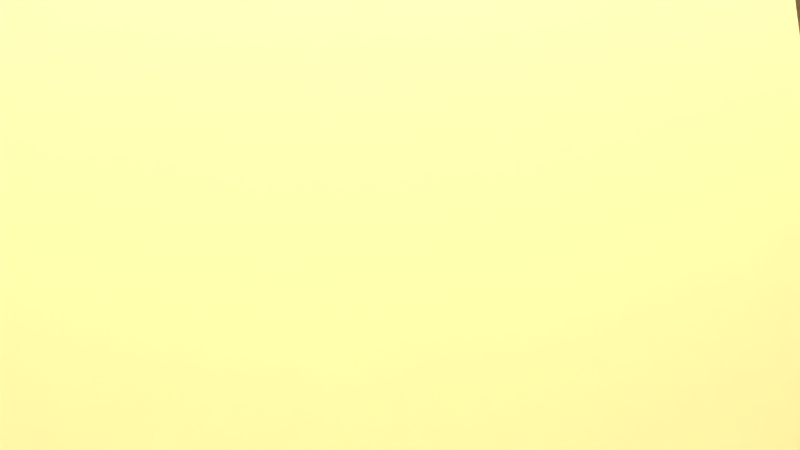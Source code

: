 # Source: tube_with_skylight.blend  (saved by Blender 2.76.0; exported with 4.5.12 LTS)
import bpy
from mathutils import Matrix  # noqa: F401  (used for matrix-valued properties, if any)

bpy.ops.wm.read_factory_settings(use_empty=True)
scene = bpy.context.scene
scene.name = 'Scene'

# ---- collections
col_collection_8 = bpy.data.collections.new('Collection 8'); scene.collection.children.link(col_collection_8)

# ---- materials (node trees are filled in below, after node groups)
mat_golden = bpy.data.materials.new('Golden')
mat_golden.alpha_threshold = 0.0
mat_golden.use_transparent_shadow = False
mat_golden.diffuse_color = (1.0, 0.7409, 0.3332, 1.0)
mat_golden.roughness = 0.5
mat_golden.specular_intensity = 0.0
mat_walls = bpy.data.materials.new('Walls')
mat_walls.alpha_threshold = 0.0
mat_walls.use_transparent_shadow = False
mat_walls.diffuse_color = (0.281, 0.2781, 0.2696, 1.0)
mat_walls.roughness = 0.5
mat_walls.specular_intensity = 0.0

# ---- material node trees

# ---- world
world_world = bpy.data.worlds.new('World'); scene.world = world_world
world_world.color = (0.05088, 0.05088, 0.05088)
world_world.use_sun_shadow = False
world_world.sun_shadow_jitter_overblur = 0.0
world_world.cycles.sampling_method = 'MANUAL'
world_world.cycles.sample_map_resolution = 256

# ---- cameras
cam_camera = bpy.data.cameras.new('Camera')
cam_camera.clip_end = 100.0
cam_camera.lens = 35.0
cam_camera.sensor_width = 32.0
cam_camera.sensor_height = 18.0
cam_camera.display_size = 2.0
cam_camera.dof.focus_distance = 0.0
cam_camera.dof.aperture_fstop = 128.0
cam_camera.dof.aperture_blades = 6

# ---- lights
light_point_005 = bpy.data.lights.new('Point.005', 'POINT')
light_point_005.transmission_factor = 0.0
light_point_005.energy = 100.0
light_point_005.shadow_buffer_clip_start = 0.5
light_point_005.shadow_soft_size = 0.1
light_point_005.shadow_maximum_resolution = 0.006
light_point_005.use_absolute_resolution = True
light_point_005.cycles.use_multiple_importance_sampling = False
light_point_004 = bpy.data.lights.new('Point.004', 'POINT')
light_point_004.transmission_factor = 0.0
light_point_004.energy = 100.0
light_point_004.shadow_buffer_clip_start = 0.5
light_point_004.shadow_soft_size = 0.1
light_point_004.shadow_maximum_resolution = 0.006
light_point_004.use_absolute_resolution = True
light_point_004.cycles.use_multiple_importance_sampling = False
light_point_002 = bpy.data.lights.new('Point.002', 'POINT')
light_point_002.transmission_factor = 0.0
light_point_002.energy = 100.0
light_point_002.shadow_buffer_clip_start = 0.5
light_point_002.shadow_soft_size = 0.1
light_point_002.shadow_maximum_resolution = 0.006
light_point_002.use_absolute_resolution = True
light_point_002.cycles.use_multiple_importance_sampling = False

# ---- meshes
me_gear_002 = bpy.data.meshes.new('Gear.002')
me_gear_002.from_pydata([(0.95, 0.0, -0.11), (0.9383, 0.1486, -0.11), (0.9035, 0.2936, -0.11), (0.8465, 0.4313, -0.11), (1.15, 0.0, -0.11), (1.136, 0.1799, -0.11), (1.094, 0.3554, -0.11), (1.025, 0.5221, -0.11), (1.373, 0.2174, -0.11), (1.322, 0.4295, -0.11), (1.238, 0.631, -0.11), (1.438, 0.2535, -0.11), (1.389, 0.4512, -0.11), (1.312, 0.64, -0.11), (0.95, 0.0, 0.11), (0.9383, 0.1486, 0.11), (0.9035, 0.2936, 0.11), (0.8465, 0.4313, 0.11), (1.15, 0.0, 0.11), (1.136, 0.1799, 0.11), (1.094, 0.3554, 0.11), (1.025, 0.5221, 0.11), (1.373, 0.2174, 0.11), (1.322, 0.4295, 0.11), (1.238, 0.631, 0.11), (1.438, 0.2535, 0.11), (1.389, 0.4512, 0.11), (1.312, 0.64, 0.11), (0.7686, 0.5584, -0.11), (0.6718, 0.6718, -0.11), (0.5584, 0.7686, -0.11), (0.4313, 0.8465, -0.11), (0.9304, 0.676, -0.11), (0.8132, 0.8132, -0.11), (0.676, 0.9304, -0.11), (0.5221, 1.025, -0.11), (0.9829, 0.9829, -0.11), (0.817, 1.125, -0.11), (0.631, 1.238, -0.11), (1.014, 1.05, -0.11), (0.8582, 1.181, -0.11), (0.6854, 1.289, -0.11), (0.7686, 0.5584, 0.11), (0.6718, 0.6718, 0.11), (0.5584, 0.7686, 0.11), (0.4313, 0.8465, 0.11), (0.9304, 0.676, 0.11), (0.8132, 0.8132, 0.11), (0.676, 0.9304, 0.11), (0.5221, 1.025, 0.11), (0.9829, 0.9829, 0.11), (0.817, 1.125, 0.11), (0.631, 1.238, 0.11), (1.014, 1.05, 0.11), (0.8582, 1.181, 0.11), (0.6854, 1.289, 0.11), (0.2936, 0.9035, -0.11), (0.1486, 0.9383, -0.11), (5.817e-17, 0.95, -0.11), (-0.1486, 0.9383, -0.11), (0.3554, 1.094, -0.11), (0.1799, 1.136, -0.11), (7.042e-17, 1.15, -0.11), (-0.1799, 1.136, -0.11), (0.2174, 1.373, -0.11), (8.511e-17, 1.39, -0.11), (-0.2174, 1.373, -0.11), (0.2032, 1.446, -0.11), (8.94e-17, 1.46, -0.11), (-0.2032, 1.446, -0.11), (0.2936, 0.9035, 0.11), (0.1486, 0.9383, 0.11), (5.817e-17, 0.95, 0.11), (-0.1486, 0.9383, 0.11), (0.3554, 1.094, 0.11), (0.1799, 1.136, 0.11), (7.042e-17, 1.15, 0.11), (-0.1799, 1.136, 0.11), (0.2174, 1.373, 0.11), (8.511e-17, 1.39, 0.11), (-0.2174, 1.373, 0.11), (0.2032, 1.446, 0.11), (8.94e-17, 1.46, 0.11), (-0.2032, 1.446, 0.11), (-0.2936, 0.9035, -0.11), (-0.4313, 0.8465, -0.11), (-0.5584, 0.7686, -0.11), (-0.6718, 0.6718, -0.11), (-0.3554, 1.094, -0.11), (-0.5221, 1.025, -0.11), (-0.676, 0.9304, -0.11), (-0.8132, 0.8132, -0.11), (-0.631, 1.238, -0.11), (-0.817, 1.125, -0.11), (-0.9829, 0.9829, -0.11), (-0.6854, 1.289, -0.11), (-0.8582, 1.181, -0.11), (-1.014, 1.05, -0.11), (-0.2936, 0.9035, 0.11), (-0.4313, 0.8465, 0.11), (-0.5584, 0.7686, 0.11), (-0.6718, 0.6718, 0.11), (-0.3554, 1.094, 0.11), (-0.5221, 1.025, 0.11), (-0.676, 0.9304, 0.11), (-0.8132, 0.8132, 0.11), (-0.631, 1.238, 0.11), (-0.817, 1.125, 0.11), (-0.9829, 0.9829, 0.11), (-0.6854, 1.289, 0.11), (-0.8582, 1.181, 0.11), (-1.014, 1.05, 0.11), (-0.7686, 0.5584, -0.11), (-0.8465, 0.4313, -0.11), (-0.9035, 0.2936, -0.11), (-0.9383, 0.1486, -0.11), (-0.9304, 0.676, -0.11), (-1.025, 0.5221, -0.11), (-1.094, 0.3554, -0.11), (-1.136, 0.1799, -0.11), (-1.238, 0.631, -0.11), (-1.322, 0.4295, -0.11), (-1.373, 0.2174, -0.11), (-1.312, 0.64, -0.11), (-1.389, 0.4512, -0.11), (-1.438, 0.2535, -0.11), (-0.7686, 0.5584, 0.11), (-0.8465, 0.4313, 0.11), (-0.9035, 0.2936, 0.11), (-0.9383, 0.1486, 0.11), (-0.9304, 0.676, 0.11), (-1.025, 0.5221, 0.11), (-1.094, 0.3554, 0.11), (-1.136, 0.1799, 0.11), (-1.238, 0.631, 0.11), (-1.322, 0.4295, 0.11), (-1.373, 0.2174, 0.11), (-1.312, 0.64, 0.11), (-1.389, 0.4512, 0.11), (-1.438, 0.2535, 0.11), (-0.95, 1.163e-16, -0.11), (-0.9383, -0.1486, -0.11), (-0.9035, -0.2936, -0.11), (-0.8465, -0.4313, -0.11), (-1.15, 1.408e-16, -0.11), (-1.136, -0.1799, -0.11), (-1.094, -0.3554, -0.11), (-1.025, -0.5221, -0.11), (-1.373, -0.2174, -0.11), (-1.322, -0.4295, -0.11), (-1.238, -0.631, -0.11), (-1.438, -0.2535, -0.11), (-1.389, -0.4512, -0.11), (-1.312, -0.64, -0.11), (-0.95, 1.163e-16, 0.11), (-0.9383, -0.1486, 0.11), (-0.9035, -0.2936, 0.11), (-0.8465, -0.4313, 0.11), (-1.15, 1.408e-16, 0.11), (-1.136, -0.1799, 0.11), (-1.094, -0.3554, 0.11), (-1.025, -0.5221, 0.11), (-1.373, -0.2174, 0.11), (-1.322, -0.4295, 0.11), (-1.238, -0.631, 0.11), (-1.438, -0.2535, 0.11), (-1.389, -0.4512, 0.11), (-1.312, -0.64, 0.11), (-0.7686, -0.5584, -0.11), (-0.6718, -0.6718, -0.11), (-0.5584, -0.7686, -0.11), (-0.4313, -0.8465, -0.11), (-0.9304, -0.676, -0.11), (-0.8132, -0.8132, -0.11), (-0.676, -0.9304, -0.11), (-0.5221, -1.025, -0.11), (-0.9829, -0.9829, -0.11), (-0.817, -1.125, -0.11), (-0.631, -1.238, -0.11), (-1.014, -1.05, -0.11), (-0.8582, -1.181, -0.11), (-0.6854, -1.289, -0.11), (-0.7686, -0.5584, 0.11), (-0.6718, -0.6718, 0.11), (-0.5584, -0.7686, 0.11), (-0.4313, -0.8465, 0.11), (-0.9304, -0.676, 0.11), (-0.8132, -0.8132, 0.11), (-0.676, -0.9304, 0.11), (-0.5221, -1.025, 0.11), (-0.9829, -0.9829, 0.11), (-0.817, -1.125, 0.11), (-0.631, -1.238, 0.11), (-1.014, -1.05, 0.11), (-0.8582, -1.181, 0.11), (-0.6854, -1.289, 0.11), (-0.2936, -0.9035, -0.11), (-0.1486, -0.9383, -0.11), (-1.745e-16, -0.95, -0.11), (0.1486, -0.9383, -0.11), (-0.3554, -1.094, -0.11), (-0.1799, -1.136, -0.11), (-2.113e-16, -1.15, -0.11), (0.1799, -1.136, -0.11), (-0.2174, -1.373, -0.11), (-2.553e-16, -1.39, -0.11), (0.2174, -1.373, -0.11), (-0.2032, -1.446, -0.11), (-2.682e-16, -1.46, -0.11), (0.2032, -1.446, -0.11), (-0.2936, -0.9035, 0.11), (-0.1486, -0.9383, 0.11), (-1.745e-16, -0.95, 0.11), (0.1486, -0.9383, 0.11), (-0.3554, -1.094, 0.11), (-0.1799, -1.136, 0.11), (-2.113e-16, -1.15, 0.11), (0.1799, -1.136, 0.11), (-0.2174, -1.373, 0.11), (-2.553e-16, -1.39, 0.11), (0.2174, -1.373, 0.11), (-0.2032, -1.446, 0.11), (-2.682e-16, -1.46, 0.11), (0.2032, -1.446, 0.11), (0.2936, -0.9035, -0.11), (0.4313, -0.8465, -0.11), (0.5584, -0.7686, -0.11), (0.6718, -0.6718, -0.11), (0.3554, -1.094, -0.11), (0.5221, -1.025, -0.11), (0.676, -0.9304, -0.11), (0.8132, -0.8132, -0.11), (0.631, -1.238, -0.11), (0.817, -1.125, -0.11), (0.9829, -0.9829, -0.11), (0.6854, -1.289, -0.11), (0.8582, -1.181, -0.11), (1.014, -1.05, -0.11), (0.2936, -0.9035, 0.11), (0.4313, -0.8465, 0.11), (0.5584, -0.7686, 0.11), (0.6718, -0.6718, 0.11), (0.3554, -1.094, 0.11), (0.5221, -1.025, 0.11), (0.676, -0.9304, 0.11), (0.8132, -0.8132, 0.11), (0.631, -1.238, 0.11), (0.817, -1.125, 0.11), (0.9829, -0.9829, 0.11), (0.6854, -1.289, 0.11), (0.8582, -1.181, 0.11), (1.014, -1.05, 0.11), (0.7686, -0.5584, -0.11), (0.8465, -0.4313, -0.11), (0.9035, -0.2936, -0.11), (0.9383, -0.1486, -0.11), (0.9304, -0.676, -0.11), (1.025, -0.5221, -0.11), (1.094, -0.3554, -0.11), (1.136, -0.1799, -0.11), (1.238, -0.631, -0.11), (1.322, -0.4295, -0.11), (1.373, -0.2174, -0.11), (1.312, -0.64, -0.11), (1.389, -0.4512, -0.11), (1.438, -0.2535, -0.11), (0.7686, -0.5584, 0.11), (0.8465, -0.4313, 0.11), (0.9035, -0.2936, 0.11), (0.9383, -0.1486, 0.11), (0.9304, -0.676, 0.11), (1.025, -0.5221, 0.11), (1.094, -0.3554, 0.11), (1.136, -0.1799, 0.11), (1.238, -0.631, 0.11), (1.322, -0.4295, 0.11), (1.373, -0.2174, 0.11), (1.312, -0.64, 0.11), (1.389, -0.4512, 0.11), (1.438, -0.2535, 0.11)], [], [(4, 0, 1, 5), (5, 1, 2, 6), (6, 2, 3, 7), (8, 5, 6, 9), (9, 6, 7, 10), (11, 8, 9, 12), (12, 9, 10, 13), (14, 18, 19, 15), (15, 19, 20, 16), (16, 20, 21, 17), (19, 22, 23, 20), (20, 23, 24, 21), (22, 25, 26, 23), (23, 26, 27, 24), (18, 4, 5, 19), (19, 5, 8, 22), (22, 8, 11, 25), (25, 11, 12, 26), (26, 12, 13, 27), (27, 13, 10, 24), (24, 10, 7, 21), (32, 28, 29, 33), (33, 29, 30, 34), (34, 30, 31, 35), (36, 33, 34, 37), (37, 34, 35, 38), (39, 36, 37, 40), (40, 37, 38, 41), (42, 46, 47, 43), (43, 47, 48, 44), (44, 48, 49, 45), (47, 50, 51, 48), (48, 51, 52, 49), (50, 53, 54, 51), (51, 54, 55, 52), (46, 32, 33, 47), (47, 33, 36, 50), (50, 36, 39, 53), (53, 39, 40, 54), (54, 40, 41, 55), (55, 41, 38, 52), (52, 38, 35, 49), (3, 28, 32, 7), (7, 32, 46, 21), (21, 46, 42, 17), (60, 56, 57, 61), (61, 57, 58, 62), (62, 58, 59, 63), (64, 61, 62, 65), (65, 62, 63, 66), (67, 64, 65, 68), (68, 65, 66, 69), (70, 74, 75, 71), (71, 75, 76, 72), (72, 76, 77, 73), (75, 78, 79, 76), (76, 79, 80, 77), (78, 81, 82, 79), (79, 82, 83, 80), (74, 60, 61, 75), (75, 61, 64, 78), (78, 64, 67, 81), (81, 67, 68, 82), (82, 68, 69, 83), (83, 69, 66, 80), (80, 66, 63, 77), (31, 56, 60, 35), (35, 60, 74, 49), (49, 74, 70, 45), (88, 84, 85, 89), (89, 85, 86, 90), (90, 86, 87, 91), (92, 89, 90, 93), (93, 90, 91, 94), (95, 92, 93, 96), (96, 93, 94, 97), (98, 102, 103, 99), (99, 103, 104, 100), (100, 104, 105, 101), (103, 106, 107, 104), (104, 107, 108, 105), (106, 109, 110, 107), (107, 110, 111, 108), (102, 88, 89, 103), (103, 89, 92, 106), (106, 92, 95, 109), (109, 95, 96, 110), (110, 96, 97, 111), (111, 97, 94, 108), (108, 94, 91, 105), (59, 84, 88, 63), (63, 88, 102, 77), (77, 102, 98, 73), (116, 112, 113, 117), (117, 113, 114, 118), (118, 114, 115, 119), (120, 117, 118, 121), (121, 118, 119, 122), (123, 120, 121, 124), (124, 121, 122, 125), (126, 130, 131, 127), (127, 131, 132, 128), (128, 132, 133, 129), (131, 134, 135, 132), (132, 135, 136, 133), (134, 137, 138, 135), (135, 138, 139, 136), (130, 116, 117, 131), (131, 117, 120, 134), (134, 120, 123, 137), (137, 123, 124, 138), (138, 124, 125, 139), (139, 125, 122, 136), (136, 122, 119, 133), (87, 112, 116, 91), (91, 116, 130, 105), (105, 130, 126, 101), (144, 140, 141, 145), (145, 141, 142, 146), (146, 142, 143, 147), (148, 145, 146, 149), (149, 146, 147, 150), (151, 148, 149, 152), (152, 149, 150, 153), (154, 158, 159, 155), (155, 159, 160, 156), (156, 160, 161, 157), (159, 162, 163, 160), (160, 163, 164, 161), (162, 165, 166, 163), (163, 166, 167, 164), (158, 144, 145, 159), (159, 145, 148, 162), (162, 148, 151, 165), (165, 151, 152, 166), (166, 152, 153, 167), (167, 153, 150, 164), (164, 150, 147, 161), (115, 140, 144, 119), (119, 144, 158, 133), (133, 158, 154, 129), (172, 168, 169, 173), (173, 169, 170, 174), (174, 170, 171, 175), (176, 173, 174, 177), (177, 174, 175, 178), (179, 176, 177, 180), (180, 177, 178, 181), (182, 186, 187, 183), (183, 187, 188, 184), (184, 188, 189, 185), (187, 190, 191, 188), (188, 191, 192, 189), (190, 193, 194, 191), (191, 194, 195, 192), (186, 172, 173, 187), (187, 173, 176, 190), (190, 176, 179, 193), (193, 179, 180, 194), (194, 180, 181, 195), (195, 181, 178, 192), (192, 178, 175, 189), (143, 168, 172, 147), (147, 172, 186, 161), (161, 186, 182, 157), (200, 196, 197, 201), (201, 197, 198, 202), (202, 198, 199, 203), (204, 201, 202, 205), (205, 202, 203, 206), (207, 204, 205, 208), (208, 205, 206, 209), (210, 214, 215, 211), (211, 215, 216, 212), (212, 216, 217, 213), (215, 218, 219, 216), (216, 219, 220, 217), (218, 221, 222, 219), (219, 222, 223, 220), (214, 200, 201, 215), (215, 201, 204, 218), (218, 204, 207, 221), (221, 207, 208, 222), (222, 208, 209, 223), (223, 209, 206, 220), (220, 206, 203, 217), (171, 196, 200, 175), (175, 200, 214, 189), (189, 214, 210, 185), (228, 224, 225, 229), (229, 225, 226, 230), (230, 226, 227, 231), (232, 229, 230, 233), (233, 230, 231, 234), (235, 232, 233, 236), (236, 233, 234, 237), (238, 242, 243, 239), (239, 243, 244, 240), (240, 244, 245, 241), (243, 246, 247, 244), (244, 247, 248, 245), (246, 249, 250, 247), (247, 250, 251, 248), (242, 228, 229, 243), (243, 229, 232, 246), (246, 232, 235, 249), (249, 235, 236, 250), (250, 236, 237, 251), (251, 237, 234, 248), (248, 234, 231, 245), (199, 224, 228, 203), (203, 228, 242, 217), (217, 242, 238, 213), (256, 252, 253, 257), (257, 253, 254, 258), (258, 254, 255, 259), (260, 257, 258, 261), (261, 258, 259, 262), (263, 260, 261, 264), (264, 261, 262, 265), (266, 270, 271, 267), (267, 271, 272, 268), (268, 272, 273, 269), (271, 274, 275, 272), (272, 275, 276, 273), (274, 277, 278, 275), (275, 278, 279, 276), (270, 256, 257, 271), (271, 257, 260, 274), (274, 260, 263, 277), (277, 263, 264, 278), (278, 264, 265, 279), (279, 265, 262, 276), (276, 262, 259, 273), (227, 252, 256, 231), (231, 256, 270, 245), (245, 270, 266, 241), (255, 0, 4, 259), (259, 4, 18, 273), (273, 18, 14, 269), (199, 198, 212, 213), (212, 198, 197, 211), (211, 197, 196, 210), (210, 196, 171, 185), (171, 170, 184, 185), (184, 170, 169, 183), (169, 168, 182, 183), (182, 168, 143, 157), (143, 142, 156, 157), (156, 142, 141, 155), (141, 140, 154, 155), (154, 140, 115, 129), (115, 114, 128, 129), (114, 113, 127, 128), (127, 113, 112, 126), (112, 87, 101, 126), (87, 86, 100, 101), (100, 86, 85, 99), (85, 84, 98, 99), (98, 84, 59, 73), (73, 59, 58, 72), (58, 57, 71, 72), (71, 57, 56, 70), (70, 56, 31, 45), (45, 31, 30, 44), (44, 30, 29, 43), (43, 29, 28, 42), (42, 28, 3, 17), (17, 3, 2, 16), (16, 2, 1, 15), (1, 0, 14, 15), (255, 269, 14, 0), (269, 255, 254, 268), (268, 254, 253, 267), (253, 252, 266, 267), (252, 227, 241, 266), (241, 227, 226, 240), (224, 199, 213, 238), (239, 225, 224, 238), (226, 225, 239, 240)])
me_gear_002.materials.append(mat_golden)
me_gear_002.use_remesh_preserve_volume = False
me_gear_002.use_remesh_preserve_attributes = False
me_gear_002.use_mirror_vertex_groups = False
me_gear_002.update()
me_cube = bpy.data.meshes.new('Cube')
me_cube.from_pydata([(-1.0, -1.0, -1.0), (-1.0, -1.0, 1.0), (-1.0, 1.0, -1.0), (-1.0, 1.0, 1.0), (1.0, -1.0, -1.0), (1.0, -1.0, 1.0), (1.0, 1.0, -1.0), (1.0, 1.0, 1.0)], [], [(1, 3, 2, 0), (3, 7, 6, 2), (7, 5, 4, 6), (5, 1, 0, 4), (0, 2, 6, 4), (5, 7, 3, 1)])
me_cube.use_remesh_preserve_volume = False
me_cube.use_remesh_preserve_attributes = False
me_cube.use_mirror_vertex_groups = False
me_cube.update()
me_cylinder = bpy.data.meshes.new('Cylinder')
me_cylinder.from_pydata([(-5.262e-08, 0.8622, -0.5536), (0.0, 1.0, 1.0), (0.1682, 0.8456, -0.5536), (0.1951, 0.9808, 1.0), (0.3299, 0.7965, -0.5536), (0.3827, 0.9239, 1.0), (0.479, 0.7169, -0.5536), (0.5556, 0.8315, 1.0), (0.6096, 0.6096, -0.5536), (0.7071, 0.7071, 1.0), (0.7169, 0.479, -0.5536), (0.8315, 0.5556, 1.0), (0.7965, 0.3299, -0.5536), (0.9239, 0.3827, 1.0), (0.8456, 0.1682, -0.5536), (0.9808, 0.1951, 1.0), (0.8622, 2.064e-08, -0.5536), (1.0, 7.55e-08, 1.0), (0.8456, -0.1682, -0.5536), (0.9808, -0.1951, 1.0), (0.7965, -0.3299, -0.5536), (0.9239, -0.3827, 1.0), (0.7169, -0.479, -0.5536), (0.8315, -0.5556, 1.0), (0.6096, -0.6096, -0.5536), (0.7071, -0.7071, 1.0), (0.479, -0.7169, -0.5536), (0.5556, -0.8315, 1.0), (0.3299, -0.7965, -0.5536), (0.3827, -0.9239, 1.0), (0.1682, -0.8456, -0.5536), (0.1951, -0.9808, 1.0), (-2.835e-07, -0.8622, -0.5536), (-3.258e-07, -1.0, 1.0), (-0.1682, -0.8456, -0.5536), (-0.1951, -0.9808, 1.0), (-0.3299, -0.7965, -0.5536), (-0.3827, -0.9239, 1.0), (-0.479, -0.7169, -0.5536), (-0.5556, -0.8315, 1.0), (-0.6096, -0.6096, -0.5536), (-0.7071, -0.7071, 1.0), (-0.7169, -0.479, -0.5536), (-0.8315, -0.5556, 1.0), (-0.7965, -0.3299, -0.5536), (-0.9239, -0.3827, 1.0), (-0.8456, -0.1682, -0.5536), (-0.9808, -0.1951, 1.0), (-0.8622, 8.06e-07, -0.5536), (-1.0, 9.656e-07, 1.0), (-0.8456, 0.1682, -0.5536), (-0.9808, 0.1951, 1.0), (-0.7965, 0.3299, -0.5536), (-0.9239, 0.3827, 1.0), (-0.7169, 0.479, -0.5536), (-0.8315, 0.5556, 1.0), (-0.6096, 0.6096, -0.5536), (-0.7071, 0.7071, 1.0), (-0.479, 0.7169, -0.5536), (-0.5556, 0.8315, 1.0), (-0.3299, 0.7965, -0.5536), (-0.3827, 0.9239, 1.0), (-0.1682, 0.8456, -0.5536), (-0.1951, 0.9808, 1.0), (0.0, 1.0, -0.5536), (0.1951, 0.9808, -0.5536), (0.3827, 0.9239, -0.5536), (0.5556, 0.8315, -0.5536), (0.7071, 0.7071, -0.5536), (0.8315, 0.5556, -0.5536), (0.9239, 0.3827, -0.5536), (0.9808, 0.1951, -0.5536), (1.0, 4.18e-08, -0.5536), (0.9808, -0.1951, -0.5536), (0.9239, -0.3827, -0.5536), (0.8315, -0.5556, -0.5536), (0.7071, -0.7071, -0.5536), (0.5556, -0.8315, -0.5536), (0.3827, -0.9239, -0.5536), (0.1951, -0.9808, -0.5536), (-3.258e-07, -1.0, -0.5536), (-0.1951, -0.9808, -0.5536), (-0.3827, -0.9239, -0.5536), (-0.5556, -0.8315, -0.5536), (-0.7071, -0.7071, -0.5536), (-0.8315, -0.5556, -0.5536), (-0.9239, -0.3827, -0.5536), (-0.9808, -0.1951, -0.5536), (-1.0, 9.319e-07, -0.5536), (-0.9808, 0.1951, -0.5536), (-0.9239, 0.3827, -0.5536), (-0.8315, 0.5556, -0.5536), (-0.7071, 0.7071, -0.5536), (-0.5556, 0.8315, -0.5536), (-0.3827, 0.9239, -0.5536), (-0.1951, 0.9808, -0.5536), (-3.455e-07, 0.8622, 0.8287), (0.1682, 0.8456, 0.8287), (0.3299, 0.7965, 0.8287), (0.479, 0.7169, 0.8287), (0.6096, 0.6096, 0.8287), (0.7169, 0.479, 0.8287), (0.7965, 0.3299, 0.8287), (0.8456, 0.1682, 0.8287), (0.8622, 3.106e-08, 0.8287), (0.8456, -0.1682, 0.8287), (0.7965, -0.3299, 0.8287), (0.7169, -0.479, 0.8287), (0.6096, -0.6096, 0.8287), (0.479, -0.7169, 0.8287), (0.3299, -0.7965, 0.8287), (0.1682, -0.8456, 0.8287), (-5.764e-07, -0.8622, 0.8287), (-0.1682, -0.8456, 0.8287), (-0.3299, -0.7965, 0.8287), (-0.479, -0.7169, 0.8287), (-0.6096, -0.6096, 0.8287), (-0.7169, -0.479, 0.8287), (-0.7965, -0.3299, 0.8287), (-0.8456, -0.1682, 0.8287), (-0.8622, 8.164e-07, 0.8287), (-0.8456, 0.1682, 0.8287), (-0.7965, 0.3299, 0.8287), (-0.7169, 0.479, 0.8287), (-0.6096, 0.6096, 0.8287), (-0.479, 0.7169, 0.8287), (-0.3299, 0.7965, 0.8287), (-0.1682, 0.8456, 0.8287), (-0.7169, 0.479, -0.4933), (-0.7169, 0.479, -0.2399), (-0.7169, 0.479, 0.01349), (-0.7169, 0.479, 0.2669), (-0.7965, 0.3299, 0.2669), (-0.7965, 0.3299, 0.01349), (-0.7965, 0.3299, -0.2399), (-0.7965, 0.3299, -0.4933), (0.3299, -0.7965, -0.4933), (0.3299, -0.7965, -0.2399), (0.3299, -0.7965, 0.01349), (0.3299, -0.7965, 0.2669), (0.479, -0.7169, 0.2669), (0.479, -0.7169, 0.01349), (0.479, -0.7169, -0.2399), (0.479, -0.7169, -0.4933), (0.1682, 0.8456, -0.4933), (0.1682, 0.8456, -0.2399), (0.1682, 0.8456, 0.01349), (0.1682, 0.8456, 0.2669), (-2.967e-07, 0.8622, 0.2669), (-2.479e-07, 0.8622, 0.01349), (-1.991e-07, 0.8622, -0.2399), (-1.503e-07, 0.8622, -0.4933), (-0.6096, 0.6096, -0.4933), (-0.6096, 0.6096, -0.2399), (-0.6096, 0.6096, 0.01349), (-0.6096, 0.6096, 0.2669), (0.1682, -0.8456, -0.4933), (0.1682, -0.8456, -0.2399), (0.1682, -0.8456, 0.01349), (0.1682, -0.8456, 0.2669), (0.3299, 0.7965, -0.4933), (0.3299, 0.7965, -0.2399), (0.3299, 0.7965, 0.01349), (0.3299, 0.7965, 0.2669), (-0.479, 0.7169, -0.4933), (-0.479, 0.7169, -0.2399), (-0.479, 0.7169, 0.01349), (-0.479, 0.7169, 0.2669), (0.479, 0.7169, -0.4933), (0.479, 0.7169, -0.2399), (0.479, 0.7169, 0.01349), (0.479, 0.7169, 0.2669), (-0.3299, 0.7965, -0.4933), (-0.3299, 0.7965, -0.2399), (-0.3299, 0.7965, 0.01349), (-0.3299, 0.7965, 0.2669), (-0.1682, -0.8456, -0.4933), (-0.1682, -0.8456, -0.2399), (-0.1682, -0.8456, 0.01349), (-0.1682, -0.8456, 0.2669), (0.6096, 0.6096, -0.4933), (0.6096, 0.6096, -0.2399), (0.6096, 0.6096, 0.01349), (0.6096, 0.6096, 0.2669), (-0.1682, 0.8456, -0.4933), (-0.1682, 0.8456, -0.2399), (-0.1682, 0.8456, 0.01349), (-0.1682, 0.8456, 0.2669), (-0.3299, -0.7965, -0.4933), (-0.3299, -0.7965, -0.2399), (-0.3299, -0.7965, 0.01349), (-0.3299, -0.7965, 0.2669), (0.7169, 0.479, -0.4933), (0.7169, 0.479, -0.2399), (0.7169, 0.479, 0.01349), (0.7169, 0.479, 0.2669), (-0.479, -0.7169, -0.4933), (-0.479, -0.7169, -0.2399), (-0.479, -0.7169, 0.01349), (-0.479, -0.7169, 0.2669), (0.7965, 0.3299, -0.4933), (0.7965, 0.3299, -0.2399), (0.7965, 0.3299, 0.01349), (0.7965, 0.3299, 0.2669), (-0.6096, -0.6096, -0.4933), (-0.6096, -0.6096, -0.2399), (-0.6096, -0.6096, 0.01349), (-0.6096, -0.6096, 0.2669), (0.8456, 0.1682, -0.4933), (0.8456, 0.1682, -0.2399), (0.8456, 0.1682, 0.01349), (0.8456, 0.1682, 0.2669), (-0.7169, -0.479, -0.4933), (-0.7169, -0.479, -0.2399), (-0.7169, -0.479, 0.01349), (-0.7169, -0.479, 0.2669), (0.8622, 5.434e-08, -0.4933), (0.8622, 5.434e-08, -0.2399), (0.8622, 5.434e-08, 0.01349), (0.8622, 5.434e-08, 0.2669), (-0.7965, -0.3299, -0.4933), (-0.7965, -0.3299, -0.2399), (-0.7965, -0.3299, 0.01349), (-0.7965, -0.3299, 0.2669), (0.8456, -0.1682, -0.4933), (0.8456, -0.1682, -0.2399), (0.8456, -0.1682, 0.01349), (0.8456, -0.1682, 0.2669), (-0.8456, -0.1682, -0.4933), (-0.8456, -0.1682, -0.2399), (-0.8456, -0.1682, 0.01349), (-0.8456, -0.1682, 0.2669), (0.7965, -0.3299, -0.4933), (0.7965, -0.3299, -0.2399), (0.7965, -0.3299, 0.01349), (0.7965, -0.3299, 0.2669), (-0.8622, 8.397e-07, -0.4933), (-0.8622, 8.397e-07, -0.2399), (-0.8622, 8.397e-07, 0.01349), (-0.8622, 8.397e-07, 0.2669), (0.7169, -0.479, -0.4933), (0.7169, -0.479, -0.2399), (0.7169, -0.479, 0.01349), (0.7169, -0.479, 0.2669), (-0.8456, 0.1682, -0.4933), (-0.8456, 0.1682, -0.2399), (-0.8456, 0.1682, 0.01349), (-0.8456, 0.1682, 0.2669), (0.6096, -0.6096, -0.4933), (0.6096, -0.6096, -0.2399), (0.6096, -0.6096, 0.01349), (0.6096, -0.6096, 0.2669), (0.3299, -0.3636, -0.4933), (0.3299, -0.3636, -0.2399), (0.3299, -0.3636, 0.01349), (0.4011, 0.9104, 0.2669), (0.1682, -0.4127, -0.4933), (0.1682, -0.4127, -0.2399), (0.1682, -0.4127, 0.01349), (0.2045, 0.8613, 0.2669), (-0.1682, -0.4127, -0.4933), (-0.1682, -0.4127, -0.2399), (-0.1682, -0.4127, 0.01349), (-0.2045, 0.8613, 0.2669), (-0.3299, -0.3636, -0.4933), (-0.3299, -0.3636, -0.2399), (-0.3299, -0.3636, 0.01349), (-0.4011, 0.9104, 0.2669), (0.3299, -0.9193, -0.2399), (0.3299, -0.9193, 0.01349), (0.1682, -0.9684, -0.2399), (0.1682, -0.9684, 0.01349), (-0.1682, -0.9684, -0.2399), (-0.1682, -0.9684, 0.01349), (-0.3299, -0.9193, -0.2399), (-0.3299, -0.9193, 0.01349), (-0.7169, 0.479, 0.9385), (-0.7965, 0.3299, 0.9385), (0.3299, -0.7965, 0.9385), (0.479, -0.7169, 0.9385), (0.1682, 0.8456, 0.9385), (-0.6096, 0.6096, 0.9385), (0.1682, -0.8456, 0.9385), (0.3299, 0.7965, 0.9385), (-0.479, 0.7169, 0.9385), (0.479, 0.7169, 0.9385), (-0.3299, 0.7965, 0.9385), (-0.1682, -0.8456, 0.9385), (0.6096, 0.6096, 0.9385), (-0.1682, 0.8456, 0.9385), (-0.3299, -0.7965, 0.9385), (0.7169, 0.479, 0.9385), (-0.479, -0.7169, 0.9385), (0.7965, 0.3299, 0.9385), (-0.6096, -0.6096, 0.9385), (0.8456, 0.1682, 0.9385), (-0.7169, -0.479, 0.9385), (0.8622, 3.634e-09, 0.9385), (-0.7965, -0.3299, 0.9385), (0.8456, -0.1682, 0.9385), (-0.8456, -0.1682, 0.9385), (0.7965, -0.3299, 0.9385), (-0.8622, 7.89e-07, 0.9385), (0.7169, -0.479, 0.9385), (-0.8456, 0.1682, 0.9385), (0.6096, -0.6096, 0.9385), (0.4011, 0.9104, 0.9385), (0.2045, 0.8613, 0.9385), (-0.2045, 0.8613, 0.9385), (-0.4011, 0.9104, 0.9385), (-0.1682, -0.8456, -0.653), (-0.3299, -0.7965, -0.653), (0.3299, -0.7965, -0.653), (0.1682, -0.8456, -0.653), (0.3299, -0.3636, -0.653), (-0.1682, -0.4127, -0.653), (-0.3299, -0.3636, -0.653), (0.1682, -0.4127, -0.653), (0.0, 1.0, -0.2947), (0.0, 1.0, -0.03575), (0.0, 1.0, 0.2232), (0.0, 1.0, 0.7411), (0.1951, 0.9808, 0.7411), (0.1951, 0.9808, 0.4821), (0.1951, 0.9808, 0.2232), (0.1951, 0.9808, -0.03575), (0.1951, 0.9808, -0.2947), (0.3827, 0.9239, 0.7411), (0.3827, 0.9239, 0.4821), (0.3827, 0.9239, 0.2232), (0.3827, 0.9239, -0.03575), (0.3827, 0.9239, -0.2947), (0.5556, 0.8315, 0.7411), (0.5556, 0.8315, 0.4821), (0.5556, 0.8315, 0.2232), (0.5556, 0.8315, -0.03575), (0.5556, 0.8315, -0.2947), (0.7071, 0.7071, 0.7411), (0.7071, 0.7071, 0.4821), (0.7071, 0.7071, 0.2232), (0.7071, 0.7071, -0.03575), (0.7071, 0.7071, -0.2947), (0.8315, 0.5556, 0.7411), (0.8315, 0.5556, 0.4821), (0.8315, 0.5556, 0.2232), (0.8315, 0.5556, -0.03575), (0.8315, 0.5556, -0.2947), (0.9239, 0.3827, 0.7411), (0.9239, 0.3827, 0.4821), (0.9239, 0.3827, 0.2232), (0.9239, 0.3827, -0.03575), (0.9239, 0.3827, -0.2947), (0.9808, 0.1951, 0.7411), (0.9808, 0.1951, 0.4821), (0.9808, 0.1951, 0.2232), (0.9808, 0.1951, -0.03575), (0.9808, 0.1951, -0.2947), (1.0, 6.988e-08, 0.7411), (1.0, 6.426e-08, 0.4821), (1.0, 5.865e-08, 0.2232), (1.0, 5.303e-08, -0.03575), (1.0, 4.741e-08, -0.2947), (0.9808, -0.1951, 0.7411), (0.9808, -0.1951, 0.4821), (0.9808, -0.1951, 0.2232), (0.9808, -0.1951, -0.03575), (0.9808, -0.1951, -0.2947), (0.9239, -0.3827, 0.7411), (0.9239, -0.3827, 0.4821), (0.9239, -0.3827, 0.2232), (0.9239, -0.3827, -0.03575), (0.9239, -0.3827, -0.2947), (0.8315, -0.5556, 0.7411), (0.8315, -0.5556, 0.4821), (0.8315, -0.5556, 0.2232), (0.8315, -0.5556, -0.03575), (0.8315, -0.5556, -0.2947), (0.7071, -0.7071, 0.7411), (0.7071, -0.7071, 0.4821), (0.7071, -0.7071, 0.2232), (0.7071, -0.7071, -0.03575), (0.7071, -0.7071, -0.2947), (0.5556, -0.8315, 0.7411), (0.5556, -0.8315, 0.4821), (0.5556, -0.8315, 0.2232), (0.5556, -0.8315, -0.03575), (0.5556, -0.8315, -0.2947), (0.3827, -0.9239, 0.7411), (0.3827, -0.9239, 0.4821), (0.3827, -0.9239, 0.2232), (0.3827, -0.9239, -0.03575), (0.3827, -0.9239, -0.2947), (0.1951, -0.9808, 0.7411), (0.1951, -0.9808, 0.4821), (0.1951, -0.9808, 0.2232), (0.1951, -0.9808, -0.03575), (0.1951, -0.9808, -0.2947), (-3.258e-07, -1.0, 0.7411), (-3.258e-07, -1.0, 0.4821), (-3.258e-07, -1.0, 0.2232), (-3.258e-07, -1.0, -0.03575), (-3.258e-07, -1.0, -0.2947), (-0.1951, -0.9808, 0.7411), (-0.1951, -0.9808, 0.4821), (-0.1951, -0.9808, 0.2232), (-0.1951, -0.9808, -0.03575), (-0.1951, -0.9808, -0.2947), (-0.3827, -0.9239, 0.7411), (-0.3827, -0.9239, 0.4821), (-0.3827, -0.9239, 0.2232), (-0.3827, -0.9239, -0.03575), (-0.3827, -0.9239, -0.2947), (-0.5556, -0.8315, 0.7411), (-0.5556, -0.8315, 0.4821), (-0.5556, -0.8315, 0.2232), (-0.5556, -0.8315, -0.03575), (-0.5556, -0.8315, -0.2947), (-0.7071, -0.7071, 0.7411), (-0.7071, -0.7071, 0.4821), (-0.7071, -0.7071, 0.2232), (-0.7071, -0.7071, -0.03575), (-0.7071, -0.7071, -0.2947), (-0.8315, -0.5556, 0.7411), (-0.8315, -0.5556, 0.4821), (-0.8315, -0.5556, 0.2232), (-0.8315, -0.5556, -0.03575), (-0.8315, -0.5556, -0.2947), (-0.9239, -0.3827, 0.7411), (-0.9239, -0.3827, 0.4821), (-0.9239, -0.3827, 0.2232), (-0.9239, -0.3827, -0.03575), (-0.9239, -0.3827, -0.2947), (-0.9808, -0.1951, 0.7411), (-0.9808, -0.1951, 0.4821), (-0.9808, -0.1951, 0.2232), (-0.9808, -0.1951, -0.03575), (-0.9808, -0.1951, -0.2947), (-1.0, 9.6e-07, 0.7411), (-1.0, 9.544e-07, 0.4821), (-1.0, 9.487e-07, 0.2232), (-1.0, 9.431e-07, -0.03575), (-1.0, 9.375e-07, -0.2947), (-0.9808, 0.1951, 0.7411), (-0.9808, 0.1951, 0.4821), (-0.9808, 0.1951, 0.2232), (-0.9808, 0.1951, -0.03575), (-0.9808, 0.1951, -0.2947), (-0.9239, 0.3827, 0.7411), (-0.9239, 0.3827, 0.4821), (-0.9239, 0.3827, 0.2232), (-0.9239, 0.3827, -0.03575), (-0.9239, 0.3827, -0.2947), (-0.8315, 0.5556, 0.7411), (-0.8315, 0.5556, 0.4821), (-0.8315, 0.5556, 0.2232), (-0.8315, 0.5556, -0.03575), (-0.8315, 0.5556, -0.2947), (-0.7071, 0.7071, 0.7411), (-0.7071, 0.7071, 0.4821), (-0.7071, 0.7071, 0.2232), (-0.7071, 0.7071, -0.03575), (-0.7071, 0.7071, -0.2947), (-0.5556, 0.8315, 0.7411), (-0.5556, 0.8315, 0.4821), (-0.5556, 0.8315, 0.2232), (-0.5556, 0.8315, -0.03575), (-0.5556, 0.8315, -0.2947), (-0.3827, 0.9239, 0.7411), (-0.3827, 0.9239, 0.4821), (-0.3827, 0.9239, 0.2232), (-0.3827, 0.9239, -0.03575), (-0.3827, 0.9239, -0.2947), (-0.1951, 0.9808, 0.7411), (-0.1951, 0.9808, 0.4821), (-0.1951, 0.9808, 0.2232), (-0.1951, 0.9808, -0.03575), (-0.1951, 0.9808, -0.2947)], [], [(321, 1, 3, 322), (322, 3, 5, 327), (327, 5, 7, 332), (332, 7, 9, 337), (337, 9, 11, 342), (342, 11, 13, 347), (347, 13, 15, 352), (352, 15, 17, 357), (357, 17, 19, 362), (362, 19, 21, 367), (367, 21, 23, 372), (372, 23, 25, 377), (377, 25, 27, 382), (382, 27, 29, 387), (387, 29, 31, 392), (392, 31, 33, 397), (397, 33, 35, 402), (402, 35, 37, 407), (407, 37, 39, 412), (412, 39, 41, 417), (417, 41, 43, 422), (422, 43, 45, 427), (427, 45, 47, 432), (432, 47, 49, 437), (437, 49, 51, 442), (442, 51, 53, 447), (447, 53, 55, 452), (452, 55, 57, 457), (457, 57, 59, 462), (462, 59, 61, 467), (3, 1, 63, 61, 59, 57, 55, 53, 51, 49, 47, 45, 43, 41, 39, 37, 35, 33, 31, 29, 27, 25, 23, 21, 19, 17, 15, 13, 11, 9, 7, 5), (472, 63, 1, 321), (467, 61, 63, 472), (2, 0, 64, 65), (4, 2, 65, 66), (6, 4, 66, 67), (8, 6, 67, 68), (10, 8, 68, 69), (12, 10, 69, 70), (14, 12, 70, 71), (16, 14, 71, 72), (18, 16, 72, 73), (20, 18, 73, 74), (22, 20, 74, 75), (24, 22, 75, 76), (26, 24, 76, 77), (28, 26, 77, 78), (30, 28, 78, 79), (32, 30, 79, 80), (34, 32, 80, 81), (36, 34, 81, 82), (38, 36, 82, 83), (40, 38, 83, 84), (42, 40, 84, 85), (44, 42, 85, 86), (46, 44, 86, 87), (48, 46, 87, 88), (50, 48, 88, 89), (52, 50, 89, 90), (54, 52, 90, 91), (56, 54, 91, 92), (58, 56, 92, 93), (60, 58, 93, 94), (62, 60, 94, 95), (0, 62, 95, 64), (96, 97, 98, 99, 100, 101, 102, 103, 104, 105, 106, 107, 108, 109, 110, 111, 112, 113, 114, 115, 116, 117, 118, 119, 120, 121, 122, 123, 124, 125, 126, 127), (30, 156, 136, 28), (26, 28, 136, 143), (139, 138, 254, 255), (137, 136, 252, 253), (177, 261, 265, 189), (179, 178, 262, 263), (177, 176, 260, 261), (138, 158, 258, 254), (137, 253, 257, 157), (188, 189, 265, 264), (137, 157, 270, 268), (190, 191, 267, 266), (18, 20, 232, 224), (260, 264, 265, 261), (20, 22, 240, 232), (262, 266, 267, 263), (264, 260, 315, 316), (252, 256, 257, 253), (156, 256, 317, 313), (254, 258, 259, 255), (248, 143, 142, 249), (249, 142, 141, 250), (250, 141, 140, 251), (244, 135, 134, 245), (245, 134, 133, 246), (246, 133, 132, 247), (240, 248, 249, 241), (241, 249, 250, 242), (242, 250, 251, 243), (236, 244, 245, 237), (237, 245, 246, 238), (238, 246, 247, 239), (232, 240, 241, 233), (233, 241, 242, 234), (234, 242, 243, 235), (228, 236, 237, 229), (229, 237, 238, 230), (230, 238, 239, 231), (224, 232, 233, 225), (225, 233, 234, 226), (226, 234, 235, 227), (36, 188, 176, 34), (220, 228, 229, 221), (221, 229, 230, 222), (222, 230, 231, 223), (36, 38, 196, 188), (216, 224, 225, 217), (217, 225, 226, 218), (218, 226, 227, 219), (38, 40, 204, 196), (212, 220, 221, 213), (213, 221, 222, 214), (214, 222, 223, 215), (40, 42, 212, 204), (208, 216, 217, 209), (209, 217, 218, 210), (210, 218, 219, 211), (42, 44, 220, 212), (204, 212, 213, 205), (205, 213, 214, 206), (206, 214, 215, 207), (44, 46, 228, 220), (200, 208, 209, 201), (201, 209, 210, 202), (202, 210, 211, 203), (46, 48, 236, 228), (196, 204, 205, 197), (197, 205, 206, 198), (198, 206, 207, 199), (48, 50, 244, 236), (192, 200, 201, 193), (193, 201, 202, 194), (194, 202, 203, 195), (50, 52, 135, 244), (188, 196, 197, 189), (189, 197, 198, 190), (190, 198, 199, 191), (52, 54, 128, 135), (184, 151, 150, 185), (185, 150, 149, 186), (186, 149, 148, 187), (54, 56, 152, 128), (180, 192, 193, 181), (181, 193, 194, 182), (182, 194, 195, 183), (56, 58, 164, 152), (172, 184, 185, 173), (173, 185, 186, 174), (174, 186, 187, 175), (58, 60, 172, 164), (168, 180, 181, 169), (169, 181, 182, 170), (170, 182, 183, 171), (60, 62, 184, 172), (32, 34, 30), (62, 0, 151, 184), (164, 172, 173, 165), (165, 173, 174, 166), (166, 174, 175, 167), (0, 2, 144, 151), (160, 168, 169, 161), (161, 169, 170, 162), (162, 170, 171, 163), (2, 4, 160, 144), (34, 176, 156, 30), (157, 156, 176, 177), (158, 157, 177, 178), (4, 6, 168, 160), (152, 164, 165, 153), (153, 165, 166, 154), (154, 166, 167, 155), (6, 8, 180, 168), (144, 160, 161, 145), (145, 161, 162, 146), (146, 162, 163, 147), (8, 10, 192, 180), (190, 178, 273, 275), (156, 157, 257, 256), (178, 190, 266, 262), (158, 159, 259, 258), (10, 12, 200, 192), (128, 152, 153, 129), (129, 153, 154, 130), (130, 154, 155, 131), (12, 14, 208, 200), (151, 144, 145, 150), (150, 145, 146, 149), (149, 146, 147, 148), (14, 16, 216, 208), (143, 136, 137, 142), (142, 137, 138, 141), (141, 138, 139, 140), (16, 18, 224, 216), (135, 128, 129, 134), (134, 129, 130, 133), (133, 130, 131, 132), (273, 272, 274, 275), (269, 268, 270, 271), (158, 138, 269, 271), (138, 137, 268, 269), (24, 26, 143, 248), (22, 24, 248, 240), (177, 189, 274, 272), (159, 158, 178, 179), (157, 158, 271, 270), (178, 177, 272, 273), (189, 190, 275, 274), (289, 187, 474, 473, 472), (227, 235, 301, 299), (140, 139, 278, 279), (199, 207, 294, 292), (239, 247, 304, 302), (139, 255, 306, 278), (155, 167, 284, 281), (267, 191, 290, 309), (167, 175, 286, 284), (211, 219, 297, 295), (251, 140, 279, 305), (131, 155, 281, 276), (183, 195, 291, 288), (223, 231, 300, 298), (132, 131, 276, 277), (195, 203, 293, 291), (235, 243, 303, 301), (163, 171, 285, 283), (207, 215, 296, 294), (179, 263, 308, 287), (247, 132, 277, 304), (147, 163, 283, 280), (263, 267, 309, 308), (175, 187, 289, 286), (219, 227, 299, 297), (324, 147, 280, 322, 323), (191, 199, 292, 290), (231, 239, 302, 300), (159, 179, 287, 282), (203, 211, 295, 293), (243, 251, 305, 303), (171, 183, 288, 285), (259, 159, 282, 307), (215, 223, 298, 296), (255, 259, 307, 306), (312, 313, 317, 314), (310, 311, 316, 315), (136, 156, 313, 312), (252, 136, 312, 314), (176, 188, 311, 310), (256, 252, 314, 317), (260, 176, 310, 315), (188, 264, 316, 311), (94, 471, 476, 95), (471, 470, 475, 476), (470, 469, 474, 475), (469, 468, 473, 474), (468, 467, 472, 473), (95, 476, 318, 64), (476, 475, 319, 318), (475, 474, 320, 319), (148, 320, 474, 187), (147, 324, 320, 148), (93, 466, 471, 94), (466, 465, 470, 471), (465, 464, 469, 470), (464, 463, 468, 469), (463, 462, 467, 468), (92, 461, 466, 93), (461, 460, 465, 466), (460, 459, 464, 465), (459, 458, 463, 464), (458, 457, 462, 463), (91, 456, 461, 92), (456, 455, 460, 461), (455, 454, 459, 460), (454, 453, 458, 459), (453, 452, 457, 458), (90, 451, 456, 91), (451, 450, 455, 456), (450, 449, 454, 455), (449, 448, 453, 454), (448, 447, 452, 453), (89, 446, 451, 90), (446, 445, 450, 451), (445, 444, 449, 450), (444, 443, 448, 449), (443, 442, 447, 448), (88, 441, 446, 89), (441, 440, 445, 446), (440, 439, 444, 445), (439, 438, 443, 444), (438, 437, 442, 443), (87, 436, 441, 88), (436, 435, 440, 441), (435, 434, 439, 440), (434, 433, 438, 439), (433, 432, 437, 438), (86, 431, 436, 87), (431, 430, 435, 436), (430, 429, 434, 435), (429, 428, 433, 434), (428, 427, 432, 433), (85, 426, 431, 86), (426, 425, 430, 431), (425, 424, 429, 430), (424, 423, 428, 429), (423, 422, 427, 428), (84, 421, 426, 85), (421, 420, 425, 426), (420, 419, 424, 425), (419, 418, 423, 424), (418, 417, 422, 423), (83, 416, 421, 84), (416, 415, 420, 421), (415, 414, 419, 420), (414, 413, 418, 419), (413, 412, 417, 418), (82, 411, 416, 83), (411, 410, 415, 416), (410, 409, 414, 415), (409, 408, 413, 414), (408, 407, 412, 413), (81, 406, 411, 82), (406, 405, 410, 411), (405, 404, 409, 410), (404, 403, 408, 409), (403, 402, 407, 408), (80, 401, 406, 81), (401, 400, 405, 406), (400, 399, 404, 405), (399, 398, 403, 404), (398, 397, 402, 403), (79, 396, 401, 80), (396, 395, 400, 401), (395, 394, 399, 400), (394, 393, 398, 399), (393, 392, 397, 398), (78, 391, 396, 79), (391, 390, 395, 396), (390, 389, 394, 395), (389, 388, 393, 394), (388, 387, 392, 393), (77, 386, 391, 78), (386, 385, 390, 391), (385, 384, 389, 390), (384, 383, 388, 389), (383, 382, 387, 388), (76, 381, 386, 77), (381, 380, 385, 386), (380, 379, 384, 385), (379, 378, 383, 384), (378, 377, 382, 383), (75, 376, 381, 76), (376, 375, 380, 381), (375, 374, 379, 380), (374, 373, 378, 379), (373, 372, 377, 378), (74, 371, 376, 75), (371, 370, 375, 376), (370, 369, 374, 375), (369, 368, 373, 374), (368, 367, 372, 373), (73, 366, 371, 74), (366, 365, 370, 371), (365, 364, 369, 370), (364, 363, 368, 369), (363, 362, 367, 368), (72, 361, 366, 73), (361, 360, 365, 366), (360, 359, 364, 365), (359, 358, 363, 364), (358, 357, 362, 363), (71, 356, 361, 72), (356, 355, 360, 361), (355, 354, 359, 360), (354, 353, 358, 359), (353, 352, 357, 358), (70, 351, 356, 71), (351, 350, 355, 356), (350, 349, 354, 355), (349, 348, 353, 354), (348, 347, 352, 353), (69, 346, 351, 70), (346, 345, 350, 351), (345, 344, 349, 350), (344, 343, 348, 349), (343, 342, 347, 348), (68, 341, 346, 69), (341, 340, 345, 346), (340, 339, 344, 345), (339, 338, 343, 344), (338, 337, 342, 343), (67, 336, 341, 68), (336, 335, 340, 341), (335, 334, 339, 340), (334, 333, 338, 339), (333, 332, 337, 338), (66, 331, 336, 67), (331, 330, 335, 336), (330, 329, 334, 335), (329, 328, 333, 334), (328, 327, 332, 333), (65, 326, 331, 66), (326, 325, 330, 331), (325, 324, 329, 330), (324, 323, 328, 329), (323, 322, 327, 328), (64, 318, 326, 65), (318, 319, 325, 326), (319, 320, 324, 325), (96, 127, 472, 321), (97, 96, 321, 322)])
me_cylinder.materials.append(mat_walls)
me_cylinder.use_remesh_preserve_volume = False
me_cylinder.use_remesh_preserve_attributes = False
me_cylinder.use_mirror_vertex_groups = False
me_cylinder.update()
me_gear_001 = bpy.data.meshes.new('Gear.001')
me_gear_001.from_pydata([(0.95, 0.0, -0.11), (0.9383, 0.1486, -0.11), (0.9035, 0.2936, -0.11), (0.8465, 0.4313, -0.11), (1.15, 0.0, -0.11), (1.136, 0.1799, -0.11), (1.094, 0.3554, -0.11), (1.025, 0.5221, -0.11), (1.373, 0.2174, -0.11), (1.322, 0.4295, -0.11), (1.238, 0.631, -0.11), (1.438, 0.2535, -0.11), (1.389, 0.4512, -0.11), (1.312, 0.64, -0.11), (0.95, 0.0, 0.11), (0.9383, 0.1486, 0.11), (0.9035, 0.2936, 0.11), (0.8465, 0.4313, 0.11), (1.15, 0.0, 0.11), (1.136, 0.1799, 0.11), (1.094, 0.3554, 0.11), (1.025, 0.5221, 0.11), (1.373, 0.2174, 0.11), (1.322, 0.4295, 0.11), (1.238, 0.631, 0.11), (1.438, 0.2535, 0.11), (1.389, 0.4512, 0.11), (1.312, 0.64, 0.11), (0.7686, 0.5584, -0.11), (0.6718, 0.6718, -0.11), (0.5584, 0.7686, -0.11), (0.4313, 0.8465, -0.11), (0.9304, 0.676, -0.11), (0.8132, 0.8132, -0.11), (0.676, 0.9304, -0.11), (0.5221, 1.025, -0.11), (0.9829, 0.9829, -0.11), (0.817, 1.125, -0.11), (0.631, 1.238, -0.11), (1.014, 1.05, -0.11), (0.8582, 1.181, -0.11), (0.6854, 1.289, -0.11), (0.7686, 0.5584, 0.11), (0.6718, 0.6718, 0.11), (0.5584, 0.7686, 0.11), (0.4313, 0.8465, 0.11), (0.9304, 0.676, 0.11), (0.8132, 0.8132, 0.11), (0.676, 0.9304, 0.11), (0.5221, 1.025, 0.11), (0.9829, 0.9829, 0.11), (0.817, 1.125, 0.11), (0.631, 1.238, 0.11), (1.014, 1.05, 0.11), (0.8582, 1.181, 0.11), (0.6854, 1.289, 0.11), (0.2936, 0.9035, -0.11), (0.1486, 0.9383, -0.11), (5.817e-17, 0.95, -0.11), (-0.1486, 0.9383, -0.11), (0.3554, 1.094, -0.11), (0.1799, 1.136, -0.11), (7.042e-17, 1.15, -0.11), (-0.1799, 1.136, -0.11), (0.2174, 1.373, -0.11), (8.511e-17, 1.39, -0.11), (-0.2174, 1.373, -0.11), (0.2032, 1.446, -0.11), (8.94e-17, 1.46, -0.11), (-0.2032, 1.446, -0.11), (0.2936, 0.9035, 0.11), (0.1486, 0.9383, 0.11), (5.817e-17, 0.95, 0.11), (-0.1486, 0.9383, 0.11), (0.3554, 1.094, 0.11), (0.1799, 1.136, 0.11), (7.042e-17, 1.15, 0.11), (-0.1799, 1.136, 0.11), (0.2174, 1.373, 0.11), (8.511e-17, 1.39, 0.11), (-0.2174, 1.373, 0.11), (0.2032, 1.446, 0.11), (8.94e-17, 1.46, 0.11), (-0.2032, 1.446, 0.11), (-0.2936, 0.9035, -0.11), (-0.4313, 0.8465, -0.11), (-0.5584, 0.7686, -0.11), (-0.6718, 0.6718, -0.11), (-0.3554, 1.094, -0.11), (-0.5221, 1.025, -0.11), (-0.676, 0.9304, -0.11), (-0.8132, 0.8132, -0.11), (-0.631, 1.238, -0.11), (-0.817, 1.125, -0.11), (-0.9829, 0.9829, -0.11), (-0.6854, 1.289, -0.11), (-0.8582, 1.181, -0.11), (-1.014, 1.05, -0.11), (-0.2936, 0.9035, 0.11), (-0.4313, 0.8465, 0.11), (-0.5584, 0.7686, 0.11), (-0.6718, 0.6718, 0.11), (-0.3554, 1.094, 0.11), (-0.5221, 1.025, 0.11), (-0.676, 0.9304, 0.11), (-0.8132, 0.8132, 0.11), (-0.631, 1.238, 0.11), (-0.817, 1.125, 0.11), (-0.9829, 0.9829, 0.11), (-0.6854, 1.289, 0.11), (-0.8582, 1.181, 0.11), (-1.014, 1.05, 0.11), (-0.7686, 0.5584, -0.11), (-0.8465, 0.4313, -0.11), (-0.9035, 0.2936, -0.11), (-0.9383, 0.1486, -0.11), (-0.9304, 0.676, -0.11), (-1.025, 0.5221, -0.11), (-1.094, 0.3554, -0.11), (-1.136, 0.1799, -0.11), (-1.238, 0.631, -0.11), (-1.322, 0.4295, -0.11), (-1.373, 0.2174, -0.11), (-1.312, 0.64, -0.11), (-1.389, 0.4512, -0.11), (-1.438, 0.2535, -0.11), (-0.7686, 0.5584, 0.11), (-0.8465, 0.4313, 0.11), (-0.9035, 0.2936, 0.11), (-0.9383, 0.1486, 0.11), (-0.9304, 0.676, 0.11), (-1.025, 0.5221, 0.11), (-1.094, 0.3554, 0.11), (-1.136, 0.1799, 0.11), (-1.238, 0.631, 0.11), (-1.322, 0.4295, 0.11), (-1.373, 0.2174, 0.11), (-1.312, 0.64, 0.11), (-1.389, 0.4512, 0.11), (-1.438, 0.2535, 0.11), (-0.95, 1.163e-16, -0.11), (-0.9383, -0.1486, -0.11), (-0.9035, -0.2936, -0.11), (-0.8465, -0.4313, -0.11), (-1.15, 1.408e-16, -0.11), (-1.136, -0.1799, -0.11), (-1.094, -0.3554, -0.11), (-1.025, -0.5221, -0.11), (-1.373, -0.2174, -0.11), (-1.322, -0.4295, -0.11), (-1.238, -0.631, -0.11), (-1.438, -0.2535, -0.11), (-1.389, -0.4512, -0.11), (-1.312, -0.64, -0.11), (-0.95, 1.163e-16, 0.11), (-0.9383, -0.1486, 0.11), (-0.9035, -0.2936, 0.11), (-0.8465, -0.4313, 0.11), (-1.15, 1.408e-16, 0.11), (-1.136, -0.1799, 0.11), (-1.094, -0.3554, 0.11), (-1.025, -0.5221, 0.11), (-1.373, -0.2174, 0.11), (-1.322, -0.4295, 0.11), (-1.238, -0.631, 0.11), (-1.438, -0.2535, 0.11), (-1.389, -0.4512, 0.11), (-1.312, -0.64, 0.11), (-0.7686, -0.5584, -0.11), (-0.6718, -0.6718, -0.11), (-0.5584, -0.7686, -0.11), (-0.4313, -0.8465, -0.11), (-0.9304, -0.676, -0.11), (-0.8132, -0.8132, -0.11), (-0.676, -0.9304, -0.11), (-0.5221, -1.025, -0.11), (-0.9829, -0.9829, -0.11), (-0.817, -1.125, -0.11), (-0.631, -1.238, -0.11), (-1.014, -1.05, -0.11), (-0.8582, -1.181, -0.11), (-0.6854, -1.289, -0.11), (-0.7686, -0.5584, 0.11), (-0.6718, -0.6718, 0.11), (-0.5584, -0.7686, 0.11), (-0.4313, -0.8465, 0.11), (-0.9304, -0.676, 0.11), (-0.8132, -0.8132, 0.11), (-0.676, -0.9304, 0.11), (-0.5221, -1.025, 0.11), (-0.9829, -0.9829, 0.11), (-0.817, -1.125, 0.11), (-0.631, -1.238, 0.11), (-1.014, -1.05, 0.11), (-0.8582, -1.181, 0.11), (-0.6854, -1.289, 0.11), (-0.2936, -0.9035, -0.11), (-0.1486, -0.9383, -0.11), (-1.745e-16, -0.95, -0.11), (0.1486, -0.9383, -0.11), (-0.3554, -1.094, -0.11), (-0.1799, -1.136, -0.11), (-2.113e-16, -1.15, -0.11), (0.1799, -1.136, -0.11), (-0.2174, -1.373, -0.11), (-2.553e-16, -1.39, -0.11), (0.2174, -1.373, -0.11), (-0.2032, -1.446, -0.11), (-2.682e-16, -1.46, -0.11), (0.2032, -1.446, -0.11), (-0.2936, -0.9035, 0.11), (-0.1486, -0.9383, 0.11), (-1.745e-16, -0.95, 0.11), (0.1486, -0.9383, 0.11), (-0.3554, -1.094, 0.11), (-0.1799, -1.136, 0.11), (-2.113e-16, -1.15, 0.11), (0.1799, -1.136, 0.11), (-0.2174, -1.373, 0.11), (-2.553e-16, -1.39, 0.11), (0.2174, -1.373, 0.11), (-0.2032, -1.446, 0.11), (-2.682e-16, -1.46, 0.11), (0.2032, -1.446, 0.11), (0.2936, -0.9035, -0.11), (0.4313, -0.8465, -0.11), (0.5584, -0.7686, -0.11), (0.6718, -0.6718, -0.11), (0.3554, -1.094, -0.11), (0.5221, -1.025, -0.11), (0.676, -0.9304, -0.11), (0.8132, -0.8132, -0.11), (0.631, -1.238, -0.11), (0.817, -1.125, -0.11), (0.9829, -0.9829, -0.11), (0.6854, -1.289, -0.11), (0.8582, -1.181, -0.11), (1.014, -1.05, -0.11), (0.2936, -0.9035, 0.11), (0.4313, -0.8465, 0.11), (0.5584, -0.7686, 0.11), (0.6718, -0.6718, 0.11), (0.3554, -1.094, 0.11), (0.5221, -1.025, 0.11), (0.676, -0.9304, 0.11), (0.8132, -0.8132, 0.11), (0.631, -1.238, 0.11), (0.817, -1.125, 0.11), (0.9829, -0.9829, 0.11), (0.6854, -1.289, 0.11), (0.8582, -1.181, 0.11), (1.014, -1.05, 0.11), (0.7686, -0.5584, -0.11), (0.8465, -0.4313, -0.11), (0.9035, -0.2936, -0.11), (0.9383, -0.1486, -0.11), (0.9304, -0.676, -0.11), (1.025, -0.5221, -0.11), (1.094, -0.3554, -0.11), (1.136, -0.1799, -0.11), (1.238, -0.631, -0.11), (1.322, -0.4295, -0.11), (1.373, -0.2174, -0.11), (1.312, -0.64, -0.11), (1.389, -0.4512, -0.11), (1.438, -0.2535, -0.11), (0.7686, -0.5584, 0.11), (0.8465, -0.4313, 0.11), (0.9035, -0.2936, 0.11), (0.9383, -0.1486, 0.11), (0.9304, -0.676, 0.11), (1.025, -0.5221, 0.11), (1.094, -0.3554, 0.11), (1.136, -0.1799, 0.11), (1.238, -0.631, 0.11), (1.322, -0.4295, 0.11), (1.373, -0.2174, 0.11), (1.312, -0.64, 0.11), (1.389, -0.4512, 0.11), (1.438, -0.2535, 0.11)], [], [(4, 0, 1, 5), (5, 1, 2, 6), (6, 2, 3, 7), (8, 5, 6, 9), (9, 6, 7, 10), (11, 8, 9, 12), (12, 9, 10, 13), (14, 18, 19, 15), (15, 19, 20, 16), (16, 20, 21, 17), (19, 22, 23, 20), (20, 23, 24, 21), (22, 25, 26, 23), (23, 26, 27, 24), (18, 4, 5, 19), (19, 5, 8, 22), (22, 8, 11, 25), (25, 11, 12, 26), (26, 12, 13, 27), (27, 13, 10, 24), (24, 10, 7, 21), (32, 28, 29, 33), (33, 29, 30, 34), (34, 30, 31, 35), (36, 33, 34, 37), (37, 34, 35, 38), (39, 36, 37, 40), (40, 37, 38, 41), (42, 46, 47, 43), (43, 47, 48, 44), (44, 48, 49, 45), (47, 50, 51, 48), (48, 51, 52, 49), (50, 53, 54, 51), (51, 54, 55, 52), (46, 32, 33, 47), (47, 33, 36, 50), (50, 36, 39, 53), (53, 39, 40, 54), (54, 40, 41, 55), (55, 41, 38, 52), (52, 38, 35, 49), (3, 28, 32, 7), (7, 32, 46, 21), (21, 46, 42, 17), (60, 56, 57, 61), (61, 57, 58, 62), (62, 58, 59, 63), (64, 61, 62, 65), (65, 62, 63, 66), (67, 64, 65, 68), (68, 65, 66, 69), (70, 74, 75, 71), (71, 75, 76, 72), (72, 76, 77, 73), (75, 78, 79, 76), (76, 79, 80, 77), (78, 81, 82, 79), (79, 82, 83, 80), (74, 60, 61, 75), (75, 61, 64, 78), (78, 64, 67, 81), (81, 67, 68, 82), (82, 68, 69, 83), (83, 69, 66, 80), (80, 66, 63, 77), (31, 56, 60, 35), (35, 60, 74, 49), (49, 74, 70, 45), (88, 84, 85, 89), (89, 85, 86, 90), (90, 86, 87, 91), (92, 89, 90, 93), (93, 90, 91, 94), (95, 92, 93, 96), (96, 93, 94, 97), (98, 102, 103, 99), (99, 103, 104, 100), (100, 104, 105, 101), (103, 106, 107, 104), (104, 107, 108, 105), (106, 109, 110, 107), (107, 110, 111, 108), (102, 88, 89, 103), (103, 89, 92, 106), (106, 92, 95, 109), (109, 95, 96, 110), (110, 96, 97, 111), (111, 97, 94, 108), (108, 94, 91, 105), (59, 84, 88, 63), (63, 88, 102, 77), (77, 102, 98, 73), (116, 112, 113, 117), (117, 113, 114, 118), (118, 114, 115, 119), (120, 117, 118, 121), (121, 118, 119, 122), (123, 120, 121, 124), (124, 121, 122, 125), (126, 130, 131, 127), (127, 131, 132, 128), (128, 132, 133, 129), (131, 134, 135, 132), (132, 135, 136, 133), (134, 137, 138, 135), (135, 138, 139, 136), (130, 116, 117, 131), (131, 117, 120, 134), (134, 120, 123, 137), (137, 123, 124, 138), (138, 124, 125, 139), (139, 125, 122, 136), (136, 122, 119, 133), (87, 112, 116, 91), (91, 116, 130, 105), (105, 130, 126, 101), (144, 140, 141, 145), (145, 141, 142, 146), (146, 142, 143, 147), (148, 145, 146, 149), (149, 146, 147, 150), (151, 148, 149, 152), (152, 149, 150, 153), (154, 158, 159, 155), (155, 159, 160, 156), (156, 160, 161, 157), (159, 162, 163, 160), (160, 163, 164, 161), (162, 165, 166, 163), (163, 166, 167, 164), (158, 144, 145, 159), (159, 145, 148, 162), (162, 148, 151, 165), (165, 151, 152, 166), (166, 152, 153, 167), (167, 153, 150, 164), (164, 150, 147, 161), (115, 140, 144, 119), (119, 144, 158, 133), (133, 158, 154, 129), (172, 168, 169, 173), (173, 169, 170, 174), (174, 170, 171, 175), (176, 173, 174, 177), (177, 174, 175, 178), (179, 176, 177, 180), (180, 177, 178, 181), (182, 186, 187, 183), (183, 187, 188, 184), (184, 188, 189, 185), (187, 190, 191, 188), (188, 191, 192, 189), (190, 193, 194, 191), (191, 194, 195, 192), (186, 172, 173, 187), (187, 173, 176, 190), (190, 176, 179, 193), (193, 179, 180, 194), (194, 180, 181, 195), (195, 181, 178, 192), (192, 178, 175, 189), (143, 168, 172, 147), (147, 172, 186, 161), (161, 186, 182, 157), (200, 196, 197, 201), (201, 197, 198, 202), (202, 198, 199, 203), (204, 201, 202, 205), (205, 202, 203, 206), (207, 204, 205, 208), (208, 205, 206, 209), (210, 214, 215, 211), (211, 215, 216, 212), (212, 216, 217, 213), (215, 218, 219, 216), (216, 219, 220, 217), (218, 221, 222, 219), (219, 222, 223, 220), (214, 200, 201, 215), (215, 201, 204, 218), (218, 204, 207, 221), (221, 207, 208, 222), (222, 208, 209, 223), (223, 209, 206, 220), (220, 206, 203, 217), (171, 196, 200, 175), (175, 200, 214, 189), (189, 214, 210, 185), (228, 224, 225, 229), (229, 225, 226, 230), (230, 226, 227, 231), (232, 229, 230, 233), (233, 230, 231, 234), (235, 232, 233, 236), (236, 233, 234, 237), (238, 242, 243, 239), (239, 243, 244, 240), (240, 244, 245, 241), (243, 246, 247, 244), (244, 247, 248, 245), (246, 249, 250, 247), (247, 250, 251, 248), (242, 228, 229, 243), (243, 229, 232, 246), (246, 232, 235, 249), (249, 235, 236, 250), (250, 236, 237, 251), (251, 237, 234, 248), (248, 234, 231, 245), (199, 224, 228, 203), (203, 228, 242, 217), (217, 242, 238, 213), (256, 252, 253, 257), (257, 253, 254, 258), (258, 254, 255, 259), (260, 257, 258, 261), (261, 258, 259, 262), (263, 260, 261, 264), (264, 261, 262, 265), (266, 270, 271, 267), (267, 271, 272, 268), (268, 272, 273, 269), (271, 274, 275, 272), (272, 275, 276, 273), (274, 277, 278, 275), (275, 278, 279, 276), (270, 256, 257, 271), (271, 257, 260, 274), (274, 260, 263, 277), (277, 263, 264, 278), (278, 264, 265, 279), (279, 265, 262, 276), (276, 262, 259, 273), (227, 252, 256, 231), (231, 256, 270, 245), (245, 270, 266, 241), (255, 0, 4, 259), (259, 4, 18, 273), (273, 18, 14, 269), (199, 198, 212, 213), (212, 198, 197, 211), (211, 197, 196, 210), (210, 196, 171, 185), (171, 170, 184, 185), (184, 170, 169, 183), (169, 168, 182, 183), (182, 168, 143, 157), (143, 142, 156, 157), (156, 142, 141, 155), (141, 140, 154, 155), (154, 140, 115, 129), (115, 114, 128, 129), (114, 113, 127, 128), (127, 113, 112, 126), (112, 87, 101, 126), (87, 86, 100, 101), (100, 86, 85, 99), (85, 84, 98, 99), (98, 84, 59, 73), (73, 59, 58, 72), (58, 57, 71, 72), (71, 57, 56, 70), (70, 56, 31, 45), (45, 31, 30, 44), (44, 30, 29, 43), (43, 29, 28, 42), (42, 28, 3, 17), (17, 3, 2, 16), (16, 2, 1, 15), (1, 0, 14, 15), (255, 269, 14, 0), (269, 255, 254, 268), (268, 254, 253, 267), (253, 252, 266, 267), (252, 227, 241, 266), (241, 227, 226, 240), (224, 199, 213, 238), (239, 225, 224, 238), (226, 225, 239, 240)])
me_gear_001.materials.append(mat_golden)
me_gear_001.use_remesh_preserve_volume = False
me_gear_001.use_remesh_preserve_attributes = False
me_gear_001.use_mirror_vertex_groups = False
me_gear_001.update()
me_gear_003 = bpy.data.meshes.new('Gear.003')
me_gear_003.from_pydata([], [], [])
me_gear_003.use_remesh_preserve_volume = False
me_gear_003.use_remesh_preserve_attributes = False
me_gear_003.use_mirror_vertex_groups = False
me_gear_003.update()

# ---- objects
ob_gear_000 = bpy.data.objects.new('Gear.000', me_gear_002)
ob_point_005 = bpy.data.objects.new('Point.005', light_point_005)
ob_point_004 = bpy.data.objects.new('Point.004', light_point_004)
ob_point_002 = bpy.data.objects.new('Point.002', light_point_002)
ob_cube = bpy.data.objects.new('Cube', me_cube)
ob_camera = bpy.data.objects.new('Camera', cam_camera)
ob_cylinder = bpy.data.objects.new('Cylinder', me_cylinder)
ob_gear_001 = bpy.data.objects.new('Gear.001', me_gear_001)
ob_gear_003 = bpy.data.objects.new('Gear.003', me_gear_003)

# ---- transforms, parenting, visibility, modifiers, constraints
ob_gear_000.location = (0.0, 0.6797, 0.0)
ob_gear_000.rotation_euler = (1.571, -0.0, 0.0)
ob_gear_000.scale = (0.9361, 0.9361, 0.4806)
ob_gear_000.lineart.crease_threshold = 0.0
_vg = ob_gear_000.vertex_groups.new(name='Tips')
_vg = ob_gear_000.vertex_groups.new(name='Valleys')
ob_point_005.location = (0.02572, 1.599, -0.4863)
ob_point_005.lineart.crease_threshold = 0.0
ob_point_004.location = (0.02572, 0.9832, -0.2369)
ob_point_004.lineart.crease_threshold = 0.0
ob_point_002.location = (0.02572, 0.2699, -0.4317)
ob_point_002.lineart.crease_threshold = 0.0
ob_cube.location = (0.03918, 0.09045, -1.193)
ob_cube.scale = (0.04946, 0.04946, 0.04946)
ob_cube.lineart.crease_threshold = 0.0
ob_camera.parent = ob_cube
ob_camera.matrix_parent_inverse = Matrix(((20.22, -3.777e-07, 0.0, -0.7922), (0.0, 20.22, 0.0, 3.918), (0.0, 1.15e-05, 20.22, 24.13), (0.0, 0.0, 0.0, 1.0)))
ob_camera.location = (0.03918, -0.2368, -1.165)
ob_camera.rotation_euler = (1.507, -0.0, 0.0)
ob_camera.scale = (0.03744, 0.03744, 0.03744)
ob_camera.lineart.crease_threshold = 0.0
ob_cylinder.location = (0.0, 0.3586, 0.0)
ob_cylinder.rotation_euler = (1.571, -0.0, 0.0)
ob_cylinder.scale = (1.612, 1.612, 1.612)
ob_cylinder.lineart.crease_threshold = 0.0
ob_gear_001.location = (0.0, 0.4056, 0.0)
ob_gear_001.rotation_euler = (1.571, -0.0, 0.0)
ob_gear_001.scale = (0.9361, 0.9361, 0.4806)
ob_gear_001.lineart.crease_threshold = 0.0
_vg = ob_gear_001.vertex_groups.new(name='Tips')
_vg = ob_gear_001.vertex_groups.new(name='Valleys')
ob_gear_003.location = (1.083, 3.175, 3.871)
ob_gear_003.scale = (3.325, 3.325, 3.325)
ob_gear_003.lineart.crease_threshold = 0.0
_vg = ob_gear_003.vertex_groups.new(name='Tips')
_vg = ob_gear_003.vertex_groups.new(name='Valleys')

# ---- collection membership
col_collection_8.objects.link(ob_gear_000)
col_collection_8.objects.link(ob_point_005)
col_collection_8.objects.link(ob_point_004)
col_collection_8.objects.link(ob_point_002)
col_collection_8.objects.link(ob_cube)
col_collection_8.objects.link(ob_camera)
col_collection_8.objects.link(ob_cylinder)
col_collection_8.objects.link(ob_gear_001)
col_collection_8.objects.link(ob_gear_003)

# ---- scene / render settings (as saved in the file)
scene.camera = ob_camera
scene.frame_start = 1; scene.frame_end = 250; scene.frame_set(56)
scene.render.engine = 'BLENDER_EEVEE_NEXT'
scene.render.resolution_percentage = 50
scene.render.dither_intensity = 0.0
scene.cycles.use_denoising = False
scene.cycles.samples = 10
scene.cycles.sampling_pattern = 'TABULATED_SOBOL'
scene.cycles.light_sampling_threshold = 0.0
scene.cycles.use_adaptive_sampling = False
scene.cycles.use_light_tree = False
scene.cycles.blur_glossy = 0.0
scene.cycles.pixel_filter_type = 'GAUSSIAN'
scene.cycles.sample_clamp_indirect = 0.0
scene.view_settings.view_transform = 'Standard'
bpy.context.view_layer.update()
